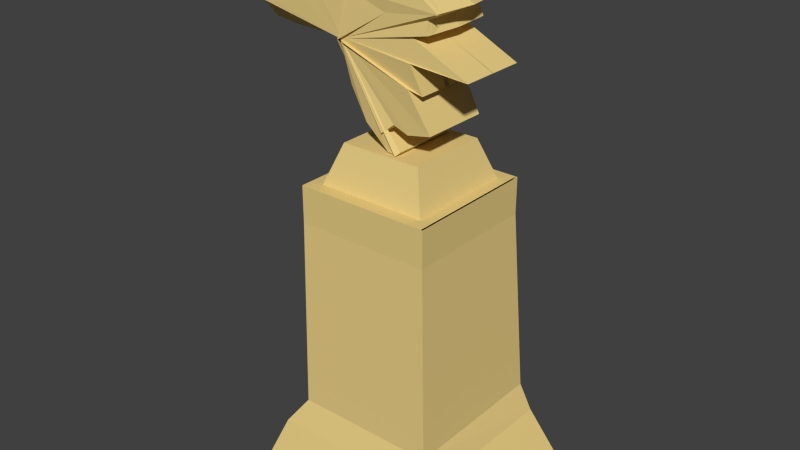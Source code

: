 # Source: bird_momument3.blend  (saved by Blender 2.75.0; exported with 4.5.12 LTS)
import bpy
from mathutils import Matrix  # noqa: F401  (used for matrix-valued properties, if any)

bpy.ops.wm.read_factory_settings(use_empty=True)
scene = bpy.context.scene
scene.name = 'Scene'

# ---- collections
col_collection_1 = bpy.data.collections.new('Collection 1'); scene.collection.children.link(col_collection_1)

# ---- materials (node trees are filled in below, after node groups)
mat_material_004 = bpy.data.materials.new('Material.004')
mat_material_004.alpha_threshold = 0.0
mat_material_004.use_transparent_shadow = False
mat_material_004.diffuse_color = (0.7991, 0.6105, 0.2346, 1.0)
mat_material_004.roughness = 0.5
mat_material_002 = bpy.data.materials.new('Material.002')
mat_material_002.alpha_threshold = 0.0
mat_material_002.use_transparent_shadow = False
mat_material_002.diffuse_color = (0.7991, 0.6105, 0.2346, 1.0)
mat_material_002.roughness = 0.5
mat_material_003 = bpy.data.materials.new('Material.003')
mat_material_003.alpha_threshold = 0.0
mat_material_003.use_transparent_shadow = False
mat_material_003.diffuse_color = (0.7991, 0.6105, 0.2346, 1.0)
mat_material_003.roughness = 0.5

# ---- material node trees

# ---- world
world_world = bpy.data.worlds.new('World'); scene.world = world_world
world_world.color = (0.05088, 0.05088, 0.05088)
world_world.use_sun_shadow = False
world_world.sun_shadow_jitter_overblur = 0.0
world_world.cycles.sampling_method = 'MANUAL'
world_world.cycles.sample_map_resolution = 256

# ---- meshes
me_sphere = bpy.data.meshes.new('Sphere')
me_sphere.from_pydata([(0.7605, 8.813, -0.5556), (0.8454, 8.849, -0.3827), (0.8977, 8.872, -0.1951), (0.8977, 8.872, 0.1951), (0.8454, 8.849, 0.3827), (0.4544, 8.799, -0.8315), (0.5793, 8.885, -0.7071), (0.6818, 8.956, -0.5556), (0.7579, 9.008, -0.3827), (0.8048, 9.04, -0.1951), (0.8207, 9.051, 7.637e-08), (0.8048, 9.04, 0.1951), (0.7579, 9.008, 0.3827), (0.6818, 8.956, 0.5556), (0.5793, 8.885, 0.7071), (0.2636, 8.759, -0.9239), (0.3842, 8.882, -0.8315), (0.49, 8.991, -0.7071), (0.5767, 9.08, -0.5556), (0.6412, 9.146, -0.3827), (0.6809, 9.187, -0.1951), (0.6943, 9.201, 7.637e-08), (0.6809, 9.187, 0.1951), (0.6412, 9.146, 0.3827), (0.5767, 9.08, 0.5556), (0.49, 8.991, 0.7071), (0.3842, 8.882, 0.8315), (0.205, 8.805, -0.9239), (0.2991, 8.95, -0.8315), (0.3817, 9.078, -0.7071), (0.4494, 9.182, -0.5556), (0.4997, 9.259, -0.3827), (0.5307, 9.307, -0.1951), (0.5412, 9.323, 7.637e-08), (0.5307, 9.307, 0.1951), (0.4997, 9.259, 0.3827), (0.4494, 9.182, 0.5556), (0.3817, 9.078, 0.7071), (0.2991, 8.95, 0.8315), (0.1384, 8.84, -0.9239), (0.2024, 9.001, -0.8315), (0.2586, 9.141, -0.7071), (0.3046, 9.257, -0.5556), (0.3389, 9.343, -0.3827), (0.36, 9.395, -0.1951), (0.3671, 9.413, 7.637e-08), (0.36, 9.395, 0.1951), (0.3389, 9.343, 0.3827), (0.3046, 9.257, 0.5556), (0.2586, 9.141, 0.7071), (0.2024, 9.001, 0.8315), (0.0663, 8.861, -0.9239), (0.09779, 9.031, -0.8315), (0.1254, 9.18, -0.7071), (0.148, 9.302, -0.5556), (0.1649, 9.393, -0.3827), (0.1752, 9.449, -0.1951), (0.1787, 9.468, 7.637e-08), (0.1752, 9.449, 0.1951), (0.1649, 9.393, 0.3827), (0.148, 9.302, 0.5556), (0.1254, 9.18, 0.7071), (0.09779, 9.031, 0.8315), (0.0663, 8.861, 0.9239), (-0.005976, 8.68, -0.9808), (-0.008447, 8.867, -0.9239), (-0.01073, 9.04, -0.8315), (-0.01272, 9.192, -0.7071), (-0.01436, 9.316, -0.5556), (-0.01558, 9.408, -0.3827), (-0.01633, 9.465, -0.1951), (-0.01658, 9.484, 7.637e-08), (-0.01633, 9.465, 0.1951), (-0.01558, 9.408, 0.3827), (-0.01436, 9.316, 0.5556), (-0.01272, 9.192, 0.7071), (-0.01073, 9.04, 0.8315), (-0.008448, 8.867, 0.9239), (-0.04398, 8.675, -0.9808), (-0.083, 8.859, -0.9239), (0.5133, -0.2126, 0.8315), (0.6533, -0.2706, 0.7071), (0.7682, -0.3182, 0.5556), (0.8536, -0.3536, 0.3827), (-0.119, 9.028, -0.8315), (-0.1505, 9.176, -0.7071), (-0.1763, 9.298, -0.5556), (-0.1956, 9.388, -0.3827), (-0.2074, 9.444, -0.1951), (-0.2114, 9.463, 7.637e-08), (-0.2074, 9.444, 0.1951), (-0.1956, 9.388, 0.3827), (-0.1763, 9.298, 0.5556), (-0.1505, 9.176, 0.7071), (-0.119, 9.028, 0.8315), (0.4619, -0.3087, 0.8315), (0.5879, -0.3928, 0.7071), (0.6913, -0.4619, 0.5556), (0.7682, -0.5133, 0.3827), (0.8155, -0.5449, 0.1951), (0.8315, -0.5556, 7.55e-08), (0.8155, -0.5449, -0.1951), (0.7682, -0.5133, -0.3827), (0.6913, -0.4619, -0.5556), (0.5879, -0.3928, -0.7071), (-0.083, 8.859, 0.9239), (-0.1545, 8.836, -0.9239), (-0.2228, 8.995, -0.8315), (-0.2826, 9.134, -0.7071), (0.2706, -0.2706, 0.9239), (0.3928, -0.3928, 0.8315), (0.5, -0.5, 0.7071), (0.5879, -0.5879, 0.5556), (0.6533, -0.6533, 0.3827), (0.6935, -0.6935, 0.1951), (0.7071, -0.7071, 7.55e-08), (0.6935, -0.6935, -0.1951), (0.6533, -0.6533, -0.3827), (0.5879, -0.5879, -0.5556), (0.5, -0.5, -0.7071), (0.3928, -0.3928, -0.8315), (0.2706, -0.2706, -0.9239), (-0.3317, 9.248, -0.5556), (-0.3682, 9.333, -0.3827), (0.2126, -0.3182, 0.9239), (0.3087, -0.4619, 0.8315), (0.3928, -0.5879, 0.7071), (0.4619, -0.6913, 0.5556), (0.5133, -0.7682, 0.3827), (0.5449, -0.8155, 0.1951), (0.5556, -0.8315, 7.55e-08), (0.5449, -0.8155, -0.1951), (0.5133, -0.7682, -0.3827), (0.4619, -0.6913, -0.5556), (0.3928, -0.5879, -0.7071), (0.3087, -0.4619, -0.8315), (0.2126, -0.3182, -0.9239), (-0.3906, 9.386, -0.1951), (-0.3982, 9.403, 7.637e-08), (-0.3906, 9.386, 0.1951), (0.1464, -0.3536, 0.9239), (0.2126, -0.5133, 0.8315), (0.2706, -0.6533, 0.7071), (0.3182, -0.7682, 0.5556), (0.3536, -0.8536, 0.3827), (0.3753, -0.9061, 0.1951), (0.3827, -0.9239, 7.55e-08), (0.3753, -0.9061, -0.1951), (0.3536, -0.8536, -0.3827), (0.3182, -0.7682, -0.5556), (0.2706, -0.6533, -0.7071), (0.2126, -0.5133, -0.8315), (0.1464, -0.3536, -0.9239), (-0.3682, 9.333, 0.3827), (-0.3317, 9.248, 0.5556), (0.07466, -0.3753, 0.9239), (0.1084, -0.5449, 0.8315), (0.1379, -0.6935, 0.7071), (0.1622, -0.8155, 0.5556), (0.1802, -0.9061, 0.3827), (0.1913, -0.9619, 0.1951), (0.1951, -0.9808, 7.55e-08), (0.1913, -0.9619, -0.1951), (0.1802, -0.9061, -0.3827), (0.1622, -0.8155, -0.5556), (0.1379, -0.6935, -0.7071), (0.1084, -0.5449, -0.8315), (0.07466, -0.3753, -0.9239), (0.03806, -0.1913, -0.9808), (-0.2826, 9.134, 0.7071), (2.819e-07, -0.3827, 0.9239), (2.819e-07, -0.5556, 0.8315), (1.851e-07, -0.7071, 0.7071), (1.404e-07, -0.8315, 0.5556), (3.192e-07, -0.9239, 0.3827), (9.567e-08, -0.9808, 0.1951), (1.404e-07, -1.0, 7.55e-08), (9.567e-08, -0.9808, -0.1951), (3.192e-07, -0.9239, -0.3827), (1.404e-07, -0.8315, -0.5556), (1.851e-07, -0.7071, -0.7071), (2.596e-07, -0.5556, -0.8315), (2.521e-07, -0.3827, -0.9239), (3.155e-07, -0.1951, -0.9808), (-0.2228, 8.995, 0.8315), (-0.07466, -0.3753, 0.9239), (-0.1084, -0.5449, 0.8315), (-0.1379, -0.6935, 0.7071), (-0.1622, -0.8155, 0.5556), (-0.1802, -0.9061, 0.3827), (-0.1913, -0.9619, 0.1951), (-0.1951, -0.9808, 7.55e-08), (-0.1913, -0.9619, -0.1951), (-0.1802, -0.9061, -0.3827), (-0.1622, -0.8155, -0.5556), (-0.1379, -0.6935, -0.7071), (-0.1084, -0.5449, -0.8315), (-0.07466, -0.3753, -0.9239), (-0.1545, 8.836, 0.9239), (-0.2202, 8.8, -0.9239), (-0.3181, 8.942, -0.8315), (-0.2126, -0.5133, 0.8315), (-0.2706, -0.6533, 0.7071), (-0.3182, -0.7682, 0.5556), (-0.3536, -0.8536, 0.3827), (-0.3753, -0.9061, 0.1951), (-0.3827, -0.9239, 7.55e-08), (-0.3753, -0.9061, -0.1951), (-0.3536, -0.8536, -0.3827), (-0.3182, -0.7682, -0.5556), (-0.2706, -0.6533, -0.7071), (-0.2126, -0.5133, -0.8315), (-0.1464, -0.3536, -0.9239), (-0.404, 9.067, -0.7071), (-0.4744, 9.17, -0.5556), (-0.5268, 9.246, -0.3827), (-0.3087, -0.4619, 0.8315), (-0.3928, -0.5879, 0.7071), (-0.4619, -0.6913, 0.5556), (-0.5133, -0.7682, 0.3827), (-0.5449, -0.8155, 0.1951), (-0.5556, -0.8315, 7.55e-08), (-0.5449, -0.8155, -0.1951), (-0.5133, -0.7682, -0.3827), (-0.4619, -0.6913, -0.5556), (-0.3928, -0.5879, -0.7071), (-0.3087, -0.4619, -0.8315), (-0.2126, -0.3182, -0.9239), (-0.559, 9.293, -0.1951), (-0.5699, 9.309, 7.637e-08), (-0.559, 9.293, 0.1951), (-0.3928, -0.3928, 0.8315), (-0.5, -0.5, 0.7071), (-0.5879, -0.5879, 0.5556), (-0.6533, -0.6533, 0.3827), (-0.6935, -0.6935, 0.1951), (-0.7071, -0.7071, 7.55e-08), (-0.6935, -0.6935, -0.1951), (-0.6533, -0.6533, -0.3827), (-0.5879, -0.5879, -0.5556), (-0.5, -0.5, -0.7071), (-0.3928, -0.3928, -0.8315), (-0.2706, -0.2706, -0.9239), (-0.5268, 9.246, 0.3827), (-0.4744, 9.17, 0.5556), (-0.404, 9.067, 0.7071), (-0.3181, 8.942, 0.8315), (-0.5879, -0.3928, 0.7071), (-0.6913, -0.4619, 0.5556), (-0.7682, -0.5133, 0.3827), (-0.8155, -0.5449, 0.1951), (-0.8315, -0.5556, 7.55e-08), (-0.8155, -0.5449, -0.1951), (-0.7682, -0.5133, -0.3827), (-0.6913, -0.4619, -0.5556), (-0.5879, -0.3928, -0.7071), (-0.4619, -0.3087, -0.8315), (-0.2202, 8.8, 0.9239), (-0.2775, 8.752, -0.9239), (-0.4014, 8.872, -0.8315), (-0.5099, 8.978, -0.7071), (-0.599, 9.065, -0.5556), (-0.6652, 9.129, -0.3827), (-0.706, 9.169, -0.1951), (-0.7198, 9.182, 7.637e-08), (-0.8536, -0.3536, 0.3827), (-0.9061, -0.3753, 0.1951), (-0.706, 9.169, 0.1951), (-0.9061, -0.3753, -0.1951), (-0.8536, -0.3536, -0.3827), (-0.7682, -0.3182, -0.5556), (-0.6652, 9.129, 0.3827), (-0.599, 9.065, 0.5556), (-0.5099, 8.978, 0.7071), (-0.4014, 8.872, 0.8315), (-0.2775, 8.752, 0.9239), (-0.5965, 8.87, -0.7071), (-0.7008, 8.937, -0.5556), (-0.7783, 8.988, -0.3827), (-0.826, 9.019, -0.1951), (-0.8421, 9.029, 7.637e-08), (-0.826, 9.019, 0.1951), (-0.7783, 8.988, 0.3827), (-0.7008, 8.937, 0.5556), (-0.5965, 8.87, 0.7071), (-0.4694, 8.787, 0.8315), (-0.8615, 8.827, 0.3827), (-0.7757, 8.793, 0.5556), (-0.6602, 8.746, 0.7071), (-0.5194, 8.69, 0.8315)], [], [(83, 82, 97, 98), (81, 80, 95, 96), (82, 81, 96, 97), (102, 101, 116, 117), (103, 102, 117, 118), (96, 95, 110, 111), (104, 103, 118, 119), (97, 96, 111, 112), (98, 97, 112, 113), (99, 98, 113, 114), (100, 99, 114, 115), (101, 100, 115, 116), (121, 120, 135, 136), (114, 113, 128, 129), (115, 114, 129, 130), (116, 115, 130, 131), (117, 116, 131, 132), (110, 109, 124, 125), (118, 117, 132, 133), (111, 110, 125, 126), (119, 118, 133, 134), (112, 111, 126, 127), (120, 119, 134, 135), (113, 112, 127, 128), (125, 124, 140, 141), (133, 132, 148, 149), (126, 125, 141, 142), (134, 133, 149, 150), (127, 126, 142, 143), (135, 134, 150, 151), (128, 127, 143, 144), (136, 135, 151, 152), (129, 128, 144, 145), (130, 129, 145, 146), (131, 130, 146, 147), (132, 131, 147, 148), (145, 144, 159, 160), (146, 145, 160, 161), (147, 146, 161, 162), (148, 147, 162, 163), (141, 140, 155, 156), (149, 148, 163, 164), (142, 141, 156, 157), (150, 149, 164, 165), (143, 142, 157, 158), (151, 150, 165, 166), (144, 143, 158, 159), (152, 151, 166, 167), (164, 163, 178, 179), (157, 156, 171, 172), (165, 164, 179, 180), (158, 157, 172, 173), (166, 165, 180, 181), (159, 158, 173, 174), (167, 166, 181, 182), (160, 159, 174, 175), (168, 167, 182, 183), (161, 160, 175, 176), (162, 161, 176, 177), (163, 162, 177, 178), (156, 155, 170, 171), (176, 175, 190, 191), (177, 176, 191, 192), (7, 8, 1, 0), (178, 177, 192, 193), (171, 170, 185, 186), (179, 178, 193, 194), (172, 171, 186, 187), (180, 179, 194, 195), (173, 172, 187, 188), (181, 180, 195, 196), (174, 173, 188, 189), (182, 181, 196, 197), (175, 174, 189, 190), (195, 194, 209, 210), (188, 187, 202, 203), (196, 195, 210, 211), (189, 188, 203, 204), (197, 196, 211, 212), (190, 189, 204, 205), (8, 9, 2, 1), (191, 190, 205, 206), (192, 191, 206, 207), (11, 12, 4, 3), (193, 192, 207, 208), (21, 22, 11, 10), (194, 193, 208, 209), (187, 186, 201, 202), (207, 206, 221, 222), (22, 23, 12, 11), (208, 207, 222, 223), (23, 24, 13, 12), (209, 208, 223, 224), (202, 201, 216, 217), (210, 209, 224, 225), (203, 202, 217, 218), (211, 210, 225, 226), (204, 203, 218, 219), (212, 211, 226, 227), (205, 204, 219, 220), (16, 17, 6, 5), (206, 205, 220, 221), (218, 217, 232, 233), (226, 225, 240, 241), (219, 218, 233, 234), (227, 226, 241, 242), (220, 219, 234, 235), (24, 25, 14, 13), (221, 220, 235, 236), (222, 221, 236, 237), (17, 18, 7, 6), (223, 222, 237, 238), (18, 19, 8, 7), (224, 223, 238, 239), (217, 216, 231, 232), (225, 224, 239, 240), (237, 236, 251, 252), (19, 20, 9, 8), (238, 237, 252, 253), (20, 21, 10, 9), (239, 238, 253, 254), (29, 30, 18, 17), (240, 239, 254, 255), (233, 232, 247, 248), (241, 240, 255, 256), (234, 233, 248, 249), (37, 38, 26, 25), (235, 234, 249, 250), (30, 31, 19, 18), (236, 235, 250, 251), (31, 32, 20, 19), (32, 33, 21, 20), (33, 34, 22, 21), (250, 249, 265, 266), (34, 35, 23, 22), (27, 28, 16, 15), (35, 36, 24, 23), (28, 29, 17, 16), (253, 252, 268, 269), (36, 37, 25, 24), (254, 253, 269, 270), (45, 46, 34, 33), (46, 47, 35, 34), (39, 40, 28, 27), (47, 48, 36, 35), (40, 41, 29, 28), (48, 49, 37, 36), (41, 42, 30, 29), (49, 50, 38, 37), (42, 43, 31, 30), (43, 44, 32, 31), (44, 45, 33, 32), (61, 62, 50, 49), (54, 55, 43, 42), (55, 56, 44, 43), (56, 57, 45, 44), (57, 58, 46, 45), (58, 59, 47, 46), (51, 52, 40, 39), (59, 60, 48, 47), (52, 53, 41, 40), (60, 61, 49, 48), (53, 54, 42, 41), (72, 73, 59, 58), (65, 66, 52, 51), (73, 74, 60, 59), (66, 67, 53, 52), (74, 75, 61, 60), (67, 68, 54, 53), (75, 76, 62, 61), (68, 69, 55, 54), (76, 77, 63, 62), (69, 70, 56, 55), (70, 71, 57, 56), (71, 72, 58, 57), (94, 105, 77, 76), (87, 88, 70, 69), (88, 89, 71, 70), (89, 90, 72, 71), (78, 79, 65, 64), (90, 91, 73, 72), (79, 84, 66, 65), (91, 92, 74, 73), (84, 85, 67, 66), (92, 93, 75, 74), (85, 86, 68, 67), (93, 94, 76, 75), (86, 87, 69, 68), (106, 107, 84, 79), (153, 154, 92, 91), (107, 108, 85, 84), (154, 169, 93, 92), (108, 122, 86, 85), (169, 184, 94, 93), (122, 123, 87, 86), (184, 198, 105, 94), (123, 137, 88, 87), (137, 138, 89, 88), (138, 139, 90, 89), (139, 153, 91, 90), (215, 228, 137, 123), (228, 229, 138, 137), (229, 230, 139, 138), (230, 243, 153, 139), (199, 200, 107, 106), (243, 244, 154, 153), (200, 213, 108, 107), (244, 245, 169, 154), (213, 214, 122, 108), (245, 246, 184, 169), (214, 215, 123, 122), (246, 257, 198, 184), (271, 272, 244, 243), (259, 260, 213, 200), (272, 273, 245, 244), (260, 261, 214, 213), (273, 274, 246, 245), (261, 262, 215, 214), (274, 275, 257, 246), (262, 263, 228, 215), (263, 264, 229, 228), (264, 267, 230, 229), (267, 271, 243, 230), (258, 259, 200, 199), (279, 280, 264, 263), (280, 281, 267, 264), (281, 282, 271, 267), (282, 283, 272, 271), (283, 284, 273, 272), (276, 277, 261, 260), (284, 285, 274, 273), (277, 278, 262, 261), (278, 279, 263, 262), (287, 288, 284, 283), (288, 289, 285, 284), (286, 287, 283, 282)])
me_sphere.polygons.foreach_set('use_smooth', [True] * 236)
me_sphere.materials.append(mat_material_004)
me_sphere.use_remesh_preserve_volume = False
me_sphere.use_remesh_preserve_attributes = False
me_sphere.use_mirror_vertex_groups = False
me_sphere.update()
me_cube_001 = bpy.data.meshes.new('Cube.001')
me_cube_001.from_pydata([(-1.222, -1.456, 3.892), (4.894, 0.0169, 3.38), (2.845, 0.1646, 2.409), (-1.003, -1.706, 3.898), (-1.007, -1.706, 3.899), (-1.016, -1.706, 3.908), (0.9826, -1.691, 0.5403), (-1.011, -1.707, 3.987), (-1.01, -1.706, 3.89), (-1.002, -1.706, 3.899), (-1.005, -1.698, 3.899), (-1.002, -1.706, 3.898), (-1.001, -1.706, 3.899), (-1.015, -1.701, 3.897), (-1.001, -1.706, 3.899), (-1.016, -1.706, 4.004), (1.657, -1.691, -0.2406), (-1.019, -1.706, 3.898), (-1.002, -1.706, 3.9), (-1.018, -1.706, 4.003), (-1.021, -1.706, 3.993), (-1.001, -1.706, 3.899), (-1.019, -1.7, 3.9), (-1.0, -1.706, 3.898), (-1.014, -1.706, 3.907), (-1.001, -1.706, 3.897), (-1.012, -1.706, 3.904), (-1.019, -1.7, 3.903), (-1.001, -1.706, 3.895), (-1.011, -1.706, 3.901), (-1.021, -1.706, 3.907), (-1.004, -1.706, 3.893), (-1.01, -1.706, 3.9), (-1.019, -1.706, 3.907), (-1.004, -1.706, 3.893), (-1.009, -1.706, 3.899), (-1.017, -1.706, 3.907), (-1.006, -1.706, 3.891), (-2.451, -1.538, 4.288), (0.9826, -1.538, 0.5403), (-1.524, -1.538, 7.917), (1.657, -1.538, -0.2406), (1.787, -1.538, -0.1007), (0.9826, -1.538, 0.5239), (0.03416, -1.522, 7.849), (3.558, -1.715, 5.664), (3.06, -1.538, 5.339), (3.197, -1.659, 4.82), (1.192, -1.538, -0.2256), (2.361, -1.538, 4.587), (4.894, -1.522, 3.38), (2.361, -1.669, 3.62), (-5.211, -1.538, 4.599), (0.1107, -1.538, 0.7443), (2.845, -1.505, 2.409), (-0.6229, -1.538, 2.087), (-0.9835, -1.538, 3.194), (-3.816, -1.538, 6.377), (-3.852, -1.538, 6.61), (-1.555, -1.538, 4.176), (1.484, -1.538, 0.9701), (-1.008, -1.706, 3.899), (0.08734, -1.538, 7.935), (-5.149, -1.538, 5.034), (-4.801, -1.538, 5.643), (-2.867, -1.538, 7.38), (-4.154, -1.538, 4.4), (-2.142, -1.538, 4.249), (-0.5266, -1.598, 5.937), (-3.208, -1.615, 4.26), (-1.008, -1.706, 3.89), (-1.005, -1.706, 3.986), (-1.004, -1.706, 3.893), (-1.003, -1.706, 3.894), (-1.001, -1.706, 3.896), (-1.001, -1.706, 3.897), (-1.001, -1.706, 3.899), (-1.001, -1.706, 3.9), (-1.01, -1.706, 3.891), (0.06075, -1.53, 7.892), (-0.745, -1.53, 7.883), (-3.834, -1.538, 6.494), (-5.149, -0.7692, 5.034), (-4.975, -1.538, 5.339), (-5.18, -1.538, 4.816), (-4.308, -1.538, 6.01), (-3.359, -1.538, 6.995), (-2.196, -1.538, 7.649), (-1.524, -0.7692, 7.917), (0.08734, -0.7692, 7.935), (-5.211, -0.7692, 4.599), (-4.801, -0.7692, 5.643), (-3.816, -0.7692, 6.377), (-3.852, -0.7692, 6.61), (-2.867, -0.7692, 7.38), (-0.7184, -1.538, 7.926), (-2.196, -0.7692, 7.649), (-3.359, -0.7692, 6.995), (-4.308, -0.7692, 6.01), (-4.975, -0.7692, 5.339), (-5.18, -0.7692, 4.816), (-0.7184, -0.7692, 7.926), (-0.7219, -1.691, 3.712), (-0.7832, -1.691, 3.7), (2.164, -1.538, 0.7194), (-0.7781, -1.821, 3.808), (2.254, -1.669, 2.617), (3.239, -1.538, 0.9343), (-1.01, -1.706, 3.994), (-1.245, -1.538, 3.955), (0.9826, -1.318, 0.5403), (1.657, -1.318, -0.2406), (1.787, -1.318, -0.1007), (0.9826, -1.318, 0.5239), (0.04177, -1.305, 7.861), (3.618, -1.47, 5.677), (3.06, -1.318, 5.339), (3.218, -1.421, 4.82), (1.192, -1.318, -0.2256), (2.361, -1.318, 4.587), (4.894, -1.301, 3.38), (2.361, -1.43, 3.62), (0.1107, -1.318, 0.7443), (2.845, -1.266, 2.409), (-0.6229, -1.318, 2.087), (2.254, -1.43, 2.617), (-0.9835, -1.318, 3.194), (3.239, -1.318, 0.9343), (2.164, -1.318, 0.7194), (1.484, -1.318, 0.9701), (0.06455, -1.421, 7.898), (-1.245, -1.318, 3.955), (-0.4647, -1.773, 5.946), (-1.016, -1.881, 3.902), (1.208, -1.68, 5.303), (-1.01, -1.872, 3.908), (3.69, -1.719, 5.671), (-4.751, -0.9652, 4.375), (-4.751, -1.223, 4.375), (-5.211, -1.455, 4.607), (-1.02, -1.7, 3.902), (-1.021, -1.706, 3.99), (-3.367, 0.01618, 3.283), (-1.02, -1.7, 3.902), (-5.244, -0.8949, 3.834), (-3.271, -1.549, 4.359), (-1.022, -1.692, 3.955), (-1.02, -1.707, 3.996), (-1.165, -0.8166, 3.939), (1.657, 0.0, -0.2406), (1.192, 0.0, -0.2256), (1.787, 0.0, -0.1007), (0.9826, 0.0, 0.5239), (0.1107, 0.0, 0.7443), (-0.6229, 0.0, 2.087), (-0.9835, 0.0, 3.194), (-1.222, 1.456, 3.892), (-4.801, 0.0, 5.643), (-3.816, 0.0, 6.377), (-3.852, 0.0, 6.61), (-2.867, 0.0, 7.38), (0.08734, 0.0, 7.935), (3.973, 0.0, 5.751), (3.06, 0.0, 5.339), (3.346, 0.0, 4.82), (2.361, 0.0, 4.587), (4.894, -0.0169, 3.38), (2.361, 0.0, 3.62), (2.845, -0.1646, 2.409), (2.254, 0.0, 2.617), (3.239, 0.0, 0.9343), (2.164, 0.0, 0.7194), (1.484, 0.0, 0.9701), (0.9826, 0.0, 0.5403), (-1.003, 1.706, 3.898), (-1.007, 1.706, 3.899), (-1.016, 1.706, 3.908), (0.9826, 1.691, 0.5403), (-1.011, 1.707, 3.987), (-1.01, 1.706, 3.89), (-1.002, 1.706, 3.899), (-1.005, 1.698, 3.899), (-1.002, 1.706, 3.898), (-1.001, 1.706, 3.899), (-1.015, 1.701, 3.897), (-1.001, 1.706, 3.899), (-1.016, 1.706, 4.004), (1.657, 1.691, -0.2406), (-1.019, 1.706, 3.898), (-1.002, 1.706, 3.9), (-1.018, 1.706, 4.003), (-1.021, 1.706, 3.993), (-1.001, 1.706, 3.899), (-1.019, 1.7, 3.9), (-1.0, 1.706, 3.898), (-1.014, 1.706, 3.907), (-1.001, 1.706, 3.897), (-1.012, 1.706, 3.904), (-1.019, 1.7, 3.903), (-1.001, 1.706, 3.895), (-1.011, 1.706, 3.901), (-1.021, 1.706, 3.907), (-1.004, 1.706, 3.893), (-1.01, 1.706, 3.9), (-1.019, 1.706, 3.907), (-1.004, 1.706, 3.893), (-1.009, 1.706, 3.899), (-1.017, 1.706, 3.907), (-1.006, 1.706, 3.891), (-2.451, 1.538, 4.288), (0.9826, 1.538, 0.5403), (-1.524, 1.538, 7.917), (1.657, 1.538, -0.2406), (1.787, 1.538, -0.1007), (0.9826, 1.538, 0.5239), (0.03416, 1.522, 7.849), (3.558, 1.715, 5.664), (3.06, 1.538, 5.339), (3.197, 1.659, 4.82), (1.192, 1.538, -0.2256), (2.361, 1.538, 4.587), (4.894, 1.522, 3.38), (2.361, 1.669, 3.62), (-5.211, 1.538, 4.599), (0.1107, 1.538, 0.7443), (2.845, 1.505, 2.409), (-0.6229, 1.538, 2.087), (-0.9835, 1.538, 3.194), (-3.816, 1.538, 6.377), (-3.852, 1.538, 6.61), (-1.555, 1.538, 4.176), (1.484, 1.538, 0.9701), (-1.008, 1.706, 3.899), (-5.149, 0.0, 5.034), (-1.524, 0.0, 7.917), (0.08734, 1.538, 7.935), (-5.149, 1.538, 5.034), (-4.801, 1.538, 5.643), (-2.867, 1.538, 7.38), (-4.154, 1.538, 4.4), (-2.142, 1.538, 4.249), (-4.308, 0.0, 6.01), (-3.359, 0.0, 6.995), (-0.5266, 1.598, 5.937), (-3.208, 1.615, 4.26), (-1.008, 1.706, 3.89), (-1.005, 1.706, 3.986), (-1.004, 1.706, 3.893), (-1.003, 1.706, 3.894), (-1.001, 1.706, 3.896), (-1.001, 1.706, 3.897), (-1.001, 1.706, 3.899), (-1.001, 1.706, 3.9), (-1.01, 1.706, 3.891), (0.06075, 1.53, 7.892), (-0.745, 1.53, 7.883), (-3.834, 1.538, 6.494), (-5.149, 0.7692, 5.034), (-4.975, 1.538, 5.339), (-5.18, 0.0, 4.816), (-4.975, 0.0, 5.339), (-2.196, 0.0, 7.649), (-0.7184, 0.0, 7.926), (-5.18, 1.538, 4.816), (-4.308, 1.538, 6.01), (-3.359, 1.538, 6.995), (-2.196, 1.538, 7.649), (-1.524, 0.7692, 7.917), (0.08734, 0.7692, 7.935), (-5.211, 0.7692, 4.599), (-4.801, 0.7692, 5.643), (-3.816, 0.7692, 6.377), (-3.852, 0.7692, 6.61), (-2.867, 0.7692, 7.38), (-0.7184, 1.538, 7.926), (-2.196, 0.7692, 7.649), (-3.359, 0.7692, 6.995), (-4.308, 0.7692, 6.01), (-4.975, 0.7692, 5.339), (-5.18, 0.7692, 4.816), (-0.7184, 0.7692, 7.926), (-0.7219, 1.691, 3.712), (-0.7832, 1.691, 3.7), (2.164, 1.538, 0.7194), (-0.7781, 1.821, 3.808), (2.254, 1.669, 2.617), (3.239, 1.538, 0.9343), (-1.245, 0.0, 3.947), (-1.01, 1.706, 3.994), (-1.245, 1.538, 3.955), (0.9826, 1.318, 0.5403), (1.657, 1.318, -0.2406), (1.787, 1.318, -0.1007), (0.9826, 1.318, 0.5239), (0.04177, 1.305, 7.861), (3.618, 1.47, 5.677), (3.06, 1.318, 5.339), (3.218, 1.421, 4.82), (1.192, 1.318, -0.2256), (2.361, 1.318, 4.587), (4.894, 1.301, 3.38), (2.361, 1.43, 3.62), (0.1107, 1.318, 0.7443), (2.845, 1.266, 2.409), (-0.6229, 1.318, 2.087), (2.254, 1.43, 2.617), (-0.9835, 1.318, 3.194), (3.239, 1.318, 0.9343), (2.164, 1.318, 0.7194), (1.484, 1.318, 0.9701), (0.06455, 1.421, 7.898), (-1.245, 1.318, 3.955), (-0.4647, 1.773, 5.946), (-1.016, 1.881, 3.902), (1.208, 1.68, 5.303), (-1.01, 1.872, 3.908), (3.69, 1.719, 5.671), (-4.751, 0.0, 4.375), (-4.751, 0.9652, 4.375), (-4.751, 1.223, 4.375), (-5.211, 1.455, 4.607), (-1.02, 1.7, 3.902), (-4.987, 0.0, 3.32), (-1.37, 0.0, 3.747), (-1.021, 1.706, 3.99), (-5.211, 0.0, 4.599), (-3.367, -0.01618, 3.283), (-1.02, 1.7, 3.902), (-5.244, 0.8949, 3.834), (-3.271, 1.549, 4.359), (-1.022, 1.692, 3.955), (-1.02, 1.707, 3.996), (-1.165, 0.8166, 3.939)], [(109, 139), (19, 287), (71, 109), (20, 19), (108, 71), (317, 137), (325, 139), (141, 20), (22, 322), (289, 320), (190, 287), (246, 289), (191, 190), (288, 246), (317, 318), (325, 320), (324, 191), (193, 322)], [(60, 39, 6, 36), (55, 56, 29, 26), (53, 55, 26, 24), (48, 53, 24, 15), (50, 51, 22, 20), (43, 42, 19, 5), (49, 50, 20, 17), (42, 41, 16, 19), (47, 49, 17, 13), (41, 48, 15, 16), (45, 10, 135, 134), (39, 43, 5, 6), (110, 113, 43, 39), (114, 115, 45, 44), (115, 116, 46, 45), (116, 117, 47, 46), (111, 118, 48, 41), (117, 119, 49, 47), (112, 111, 41, 42), (119, 120, 50, 49), (113, 112, 42, 43), (120, 121, 51, 50), (118, 122, 53, 48), (121, 123, 54, 51), (122, 124, 55, 53), (124, 126, 56, 55), (129, 110, 39, 60), (67, 38, 4, 61), (38, 66, 3, 4), (44, 80, 79), (89, 130, 79, 62), (59, 67, 61, 35), (65, 87, 40, 80, 44, 68, 7, 78, 8, 70, 37, 71, 34, 72, 31, 73, 28, 74, 25, 75, 23, 69, 52, 84, 63, 83, 64, 85, 57, 81, 58, 86), (101, 89, 62, 95), (100, 82, 63, 84), (99, 91, 64, 83), (98, 92, 57, 85), (97, 94, 65, 86), (96, 88, 40, 87), (94, 96, 87, 65), (160, 261, 96, 94), (261, 234, 88, 96), (93, 97, 86, 58), (159, 242, 97, 93), (242, 160, 94, 97), (158, 159, 93, 92), (91, 98, 85, 64), (157, 241, 98, 91), (241, 158, 92, 98), (82, 99, 83, 63), (233, 260, 99, 82), (260, 157, 91, 99), (90, 100, 84, 52), (259, 233, 82, 100), (88, 101, 95, 40), (234, 262, 101, 88), (262, 161, 89, 101), (114, 44, 79, 130), (79, 95, 62), (79, 80, 95), (80, 40, 95), (93, 58, 81, 57, 92), (126, 131, 109, 56), (155, 287, 131, 126), (161, 114, 130, 89), (172, 173, 110, 129), (171, 172, 129, 128), (170, 171, 128, 127), (169, 170, 127, 125), (154, 155, 126, 124), (2, 169, 125, 123), (153, 154, 124, 122), (167, 2, 123, 121), (150, 153, 122, 118), (1, 167, 121, 120), (152, 151, 112, 113), (165, 1, 120, 119), (151, 149, 111, 112), (164, 165, 119, 117), (149, 150, 118, 111), (163, 164, 117, 116), (162, 163, 116, 115), (161, 162, 115, 114), (173, 152, 113, 110), (136, 134, 135, 133, 132), (7, 68, 132, 133), (10, 7, 133, 135), (68, 44, 136, 132), (44, 45, 134, 136), (108, 7, 15), (133, 0, 56), (15, 24, 26, 29, 108, 32, 35, 61, 4, 3, 9, 11, 12, 14, 18, 77, 21, 76, 23, 75, 25, 74, 28, 73, 31, 72, 34, 71, 37, 70, 8, 78, 7, 10, 141, 13, 17, 20, 22, 143, 140, 27, 30, 33, 36, 5, 19), (104, 60, 36, 33), (107, 104, 33, 30), (106, 107, 30, 27), (54, 106, 27, 140), (51, 54, 140, 143, 22), (46, 47, 13, 141), (45, 46, 141, 10), (123, 125, 106, 54), (125, 127, 107, 106), (127, 128, 104, 107), (128, 129, 60, 104), (325, 259, 100, 90), (30, 107, 102), (33, 104, 103), (27, 106, 105), (19, 148, 323, 142, 322, 144, 52, 145, 140, 143, 22, 146, 141, 147), (322, 325, 52, 144), (231, 207, 177, 210), (226, 197, 200, 227), (224, 195, 197, 226), (219, 186, 195, 224), (221, 191, 193, 222), (214, 176, 190, 213), (220, 188, 191, 221), (213, 190, 187, 212), (218, 184, 188, 220), (212, 187, 186, 219), (216, 314, 315, 181), (210, 177, 176, 214), (290, 210, 214, 293), (294, 215, 216, 295), (295, 216, 217, 296), (296, 217, 218, 297), (291, 212, 219, 298), (297, 218, 220, 299), (292, 213, 212, 291), (299, 220, 221, 300), (293, 214, 213, 292), (300, 221, 222, 301), (298, 219, 224, 302), (301, 222, 225, 303), (302, 224, 226, 304), (304, 226, 227, 306), (309, 231, 210, 290), (240, 232, 175, 209), (209, 175, 174, 239), (215, 254, 255), (268, 235, 254, 310), (230, 206, 232, 240), (238, 265, 229, 256, 228, 264, 237, 258, 236, 263, 223, 244, 194, 250, 196, 249, 199, 248, 202, 247, 205, 246, 208, 245, 179, 253, 178, 243, 215, 255, 211, 266), (280, 274, 235, 268), (279, 263, 236, 257), (278, 258, 237, 270), (277, 264, 228, 271), (276, 265, 238, 273), (275, 266, 211, 267), (273, 238, 266, 275), (160, 273, 275, 261), (261, 275, 267, 234), (272, 229, 265, 276), (159, 272, 276, 242), (242, 276, 273, 160), (158, 271, 272, 159), (270, 237, 264, 277), (157, 270, 277, 241), (241, 277, 271, 158), (257, 236, 258, 278), (233, 257, 278, 260), (260, 278, 270, 157), (269, 223, 263, 279), (259, 279, 257, 233), (267, 211, 274, 280), (234, 267, 280, 262), (262, 280, 268, 161), (294, 310, 254, 215), (254, 235, 274), (254, 274, 255), (255, 274, 211), (272, 271, 228, 256, 229), (306, 227, 289, 311), (155, 306, 311, 287), (161, 268, 310, 294), (172, 309, 290, 173), (171, 308, 309, 172), (170, 307, 308, 171), (169, 305, 307, 170), (154, 304, 306, 155), (168, 303, 305, 169), (153, 302, 304, 154), (167, 301, 303, 168), (150, 298, 302, 153), (166, 300, 301, 167), (152, 293, 292, 151), (165, 299, 300, 166), (151, 292, 291, 149), (164, 297, 299, 165), (149, 291, 298, 150), (163, 296, 297, 164), (162, 295, 296, 163), (161, 294, 295, 162), (173, 290, 293, 152), (316, 312, 313, 315, 314), (178, 313, 312, 243), (181, 315, 313, 178), (243, 312, 316, 215), (215, 316, 314, 216), (288, 186, 178), (313, 227, 156), (186, 190, 176, 207, 204, 201, 198, 321, 327, 193, 191, 188, 184, 324, 181, 178, 253, 179, 245, 208, 246, 205, 247, 202, 248, 199, 249, 196, 250, 194, 251, 192, 252, 189, 185, 183, 182, 180, 174, 175, 232, 206, 203, 288, 200, 197, 195), (283, 204, 207, 231), (286, 201, 204, 283), (285, 198, 201, 286), (225, 321, 198, 285), (222, 193, 327, 321, 225), (217, 324, 184, 218), (216, 181, 324, 217), (303, 225, 285, 305), (305, 285, 286, 307), (307, 286, 283, 308), (308, 283, 231, 309), (325, 269, 279, 259), (201, 281, 286), (204, 282, 283), (198, 284, 285), (190, 331, 324, 330, 193, 327, 321, 329, 223, 328, 322, 326, 323, 332), (322, 328, 223, 325)])
me_cube_001.polygons.foreach_set('material_index', [1, 1, 1, 1, 1, 1, 1, 1, 1, 1, 1, 1, 1, 1, 1, 1, 1, 1, 1, 1, 1, 1, 1, 1, 1, 1, 1, 1, 1, 1, 1, 1, 1, 1, 1, 1, 1, 1, 1, 1, 1, 1, 1, 1, 1, 1, 1, 1, 1, 1, 1, 1, 1, 1, 1, 1, 1, 1, 1, 1, 1, 1, 1, 1, 1, 1, 1, 1, 1, 1, 1, 1, 1, 1, 1, 1, 1, 1, 1, 1, 1, 1, 1, 1, 1, 1, 1, 1, 1, 0, 1, 1, 1, 1, 1, 1, 1, 1, 1, 1, 1, 1, 1, 1, 1, 1, 1, 1, 1, 1, 1, 1, 1, 1, 1, 1, 1, 1, 1, 1, 1, 1, 1, 1, 1, 1, 1, 1, 1, 1, 1, 1, 1, 1, 1, 1, 1, 1, 1, 1, 1, 1, 1, 1, 1, 1, 1, 1, 1, 1, 1, 1, 1, 1, 1, 1, 1, 1, 1, 1, 1, 1, 1, 1, 1, 1, 1, 1, 1, 1, 1, 1, 1, 1, 1, 1, 1, 1, 1, 1, 1, 1, 1, 1, 1, 1, 1, 1, 1, 1, 1, 1, 1, 1, 1, 1, 1, 1, 0, 1, 1, 1, 1, 1, 1, 1, 1, 1, 1, 1, 1, 1, 1, 1, 1, 1, 1, 1])
me_cube_001.materials.append(None)
me_cube_001.materials.append(mat_material_002)
me_cube_001.use_remesh_preserve_volume = False
me_cube_001.use_remesh_preserve_attributes = False
me_cube_001.use_mirror_vertex_groups = False
me_cube_001.update()
me_cube_002 = bpy.data.meshes.new('Cube.002')
me_cube_002.from_pydata([(-1.0, -1.0, -0.9351), (-2.982, -2.17, 1.922), (-1.0, 1.0, -0.9351), (-3.021, 2.501, 1.917), (1.0, -1.0, -0.9351), (2.502, -2.007, 1.917), (1.0, 1.0, -0.9351), (2.502, 2.501, 1.917), (-2.18, -1.928, 1.464), (-2.141, 2.091, 1.469), (2.02, 2.091, 1.469), (2.02, -2.091, 1.469), (-1.358, 1.358, -0.5869), (1.358, 1.358, -0.5869), (1.358, -1.358, -0.5869), (-1.358, -1.358, -0.5869), (-1.645, -1.645, -0.308), (-1.645, 1.645, -0.308), (1.645, 1.645, -0.308), (1.645, -1.645, -0.308), (-1.904, -1.854, 1.24), (-1.904, 1.854, 1.24), (1.541, 1.854, 1.24), (1.541, -1.854, 1.24), (2.02, -2.091, 1.469), (2.02, 2.091, 1.469), (1.541, 1.854, 1.24), (1.541, -1.854, 1.24), (-1.645, -1.645, -0.308), (-1.645, 1.645, -0.308), (1.645, 1.645, -0.308), (1.645, -1.645, -0.308), (-1.645, -1.645, -0.6108), (-1.645, 1.645, -0.6108), (1.645, 1.645, -0.6108), (1.645, -1.645, -0.6108), (-1.645, -1.645, -0.6108), (-1.645, 1.645, -0.6108), (1.645, 1.645, -0.6108), (1.645, -1.645, -0.6108), (-1.603, 1.645, -0.6108), (-1.603, -1.645, -0.6108)], [], [(15, 12, 2, 0), (12, 13, 6, 2), (13, 14, 4, 6), (14, 15, 0, 4), (0, 2, 6, 4), (5, 7, 3, 1), (5, 1, 8, 11), (7, 5, 11, 10), (3, 7, 10, 9), (1, 3, 9, 8), (20, 21, 17, 16), (21, 22, 18, 17), (22, 23, 19, 18), (23, 20, 16, 19), (11, 8, 20, 23), (23, 22, 26, 27), (9, 10, 22, 21), (8, 9, 21, 20), (25, 24, 27, 26), (10, 11, 24, 25), (11, 23, 27, 24), (22, 10, 25, 26), (19, 16, 28, 31), (17, 18, 30, 29), (18, 19, 31, 30), (16, 17, 29, 28), (31, 28, 32, 35), (29, 30, 34, 33), (30, 31, 35, 34), (28, 29, 33, 32), (34, 35, 39, 38), (32, 33, 37, 36), (35, 32, 36, 39), (33, 34, 38, 37), (38, 39, 41, 40)])
me_cube_002.materials.append(mat_material_003)
me_cube_002.use_remesh_preserve_volume = False
me_cube_002.use_remesh_preserve_attributes = False
me_cube_002.use_mirror_vertex_groups = False
me_cube_002.update()

# ---- objects
ob_eyyes = bpy.data.objects.new('eyyes', me_sphere)
ob_head = bpy.data.objects.new('head', me_cube_001)
ob_base = bpy.data.objects.new('base', me_cube_002)

# ---- transforms, parenting, visibility, modifiers, constraints
ob_eyyes.location = (-0.813, 1.028, 2.991)
ob_eyyes.scale = (-0.3212, -0.3212, -0.3212)
ob_eyyes.lineart.crease_threshold = 0.0
_m = ob_eyyes.modifiers.new('Mirror', 'MIRROR')
_m.use_axis = (False, False, False)
ob_head.location = (1.752, -0.3239, -3.296)
ob_head.lineart.crease_threshold = 0.0
ob_base.location = (2.787, -0.2751, -8.731)
ob_base.scale = (-1.876, -1.876, -5.506)
ob_base.lineart.crease_threshold = 0.0

# ---- collection membership
col_collection_1.objects.link(ob_eyyes)
col_collection_1.objects.link(ob_head)
col_collection_1.objects.link(ob_base)

# ---- scene / render settings (as saved in the file)
scene.frame_start = 1; scene.frame_end = 250; scene.frame_set(0)
scene.render.engine = 'BLENDER_EEVEE_NEXT'
scene.render.resolution_percentage = 50
scene.render.dither_intensity = 0.0
scene.cycles.use_denoising = False
scene.cycles.samples = 10
scene.cycles.sampling_pattern = 'TABULATED_SOBOL'
scene.cycles.light_sampling_threshold = 0.0
scene.cycles.use_adaptive_sampling = False
scene.cycles.use_light_tree = False
scene.cycles.blur_glossy = 0.0
scene.cycles.pixel_filter_type = 'GAUSSIAN'
scene.cycles.sample_clamp_indirect = 0.0
scene.view_settings.view_transform = 'Standard'
bpy.context.view_layer.update()

# ---- added for rendering (the .blend has no active camera and no usable light): camera, sun
cam_auto = bpy.data.cameras.new('AutoCamera')
cam_auto.lens = 50.0
cam_auto.sensor_width = 36.0
cam_auto.clip_end = 1000.0
ob_auto_camera = bpy.data.objects.new('AutoCamera', cam_auto)
scene.collection.objects.link(ob_auto_camera)
ob_auto_camera.location = (28.5419, -31.857, 13.5101)
ob_auto_camera.rotation_euler = (1.09748, -7.21219e-08, 0.694738)
scene.camera = ob_auto_camera
light_auto_sun = bpy.data.lights.new('AutoSun', 'SUN')
light_auto_sun.energy = 3.0
light_auto_sun.angle = 0.0523599
ob_auto_sun = bpy.data.objects.new('AutoSun', light_auto_sun)
scene.collection.objects.link(ob_auto_sun)
ob_auto_sun.rotation_euler = (0.872665, 0.174533, 0.523599)
bpy.context.view_layer.update()
